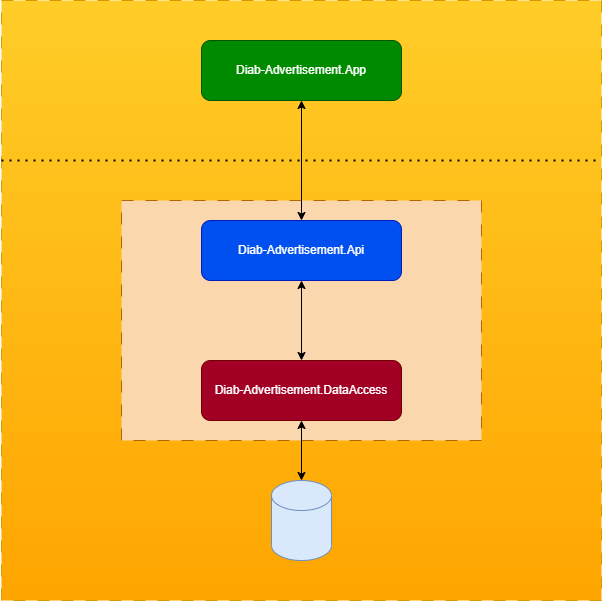

The diagram above was exported from draw.io. Its source (the exported page's mxGraphModel, read from the mxfile embedded in the PNG):
<mxGraphModel dx="933" dy="907" grid="1" gridSize="10" guides="1" tooltips="1" connect="1" arrows="1" fold="1" page="1" pageScale="1" pageWidth="850" pageHeight="1100" math="0" shadow="0">
  <root>
    <mxCell id="0" />
    <mxCell id="1" parent="0" />
    <mxCell id="14" value="" style="rounded=0;whiteSpace=wrap;html=1;dashed=1;dashPattern=12 12;fillColor=#ffcd28;gradientColor=#ffa500;strokeColor=#d79b00;" vertex="1" parent="1">
      <mxGeometry x="120" y="80" width="600" height="600" as="geometry" />
    </mxCell>
    <mxCell id="13" value="" style="rounded=0;whiteSpace=wrap;html=1;dashed=1;dashPattern=12 12;fillColor=#fad7ac;strokeColor=#b46504;" vertex="1" parent="1">
      <mxGeometry x="240" y="280" width="360" height="240" as="geometry" />
    </mxCell>
    <mxCell id="12" style="edgeStyle=none;html=1;exitX=0.5;exitY=1;exitDx=0;exitDy=0;entryX=0.5;entryY=0;entryDx=0;entryDy=0;startArrow=classic;startFill=1;" edge="1" parent="1" source="2" target="5">
      <mxGeometry relative="1" as="geometry" />
    </mxCell>
    <mxCell id="2" value="Diab-Advertisement.App" style="rounded=1;whiteSpace=wrap;html=1;fillColor=#008a00;strokeColor=#005700;fontColor=#ffffff;" vertex="1" parent="1">
      <mxGeometry x="320" y="120" width="200" height="60" as="geometry" />
    </mxCell>
    <mxCell id="3" value="" style="endArrow=none;dashed=1;html=1;dashPattern=1 3;strokeWidth=2;" edge="1" parent="1">
      <mxGeometry width="50" height="50" relative="1" as="geometry">
        <mxPoint x="120" y="240" as="sourcePoint" />
        <mxPoint x="720" y="240" as="targetPoint" />
      </mxGeometry>
    </mxCell>
    <mxCell id="7" value="" style="edgeStyle=none;html=1;startArrow=classic;startFill=1;" edge="1" parent="1" source="5" target="6">
      <mxGeometry relative="1" as="geometry" />
    </mxCell>
    <mxCell id="5" value="Diab-Advertisement.Api" style="rounded=1;whiteSpace=wrap;html=1;fillColor=#0050ef;fontColor=#ffffff;strokeColor=#001DBC;" vertex="1" parent="1">
      <mxGeometry x="320" y="300" width="200" height="60" as="geometry" />
    </mxCell>
    <mxCell id="11" style="edgeStyle=none;html=1;exitX=0.5;exitY=1;exitDx=0;exitDy=0;startArrow=classic;startFill=1;" edge="1" parent="1" source="6" target="10">
      <mxGeometry relative="1" as="geometry" />
    </mxCell>
    <mxCell id="6" value="Diab-Advertisement.DataAccess" style="whiteSpace=wrap;html=1;rounded=1;fillColor=#a20025;fontColor=#ffffff;strokeColor=#6F0000;" vertex="1" parent="1">
      <mxGeometry x="320" y="440" width="200" height="60" as="geometry" />
    </mxCell>
    <mxCell id="10" value="" style="shape=cylinder3;whiteSpace=wrap;html=1;boundedLbl=1;backgroundOutline=1;size=15;fillColor=#dae8fc;strokeColor=#6c8ebf;" vertex="1" parent="1">
      <mxGeometry x="390" y="560" width="60" height="80" as="geometry" />
    </mxCell>
  </root>
</mxGraphModel>